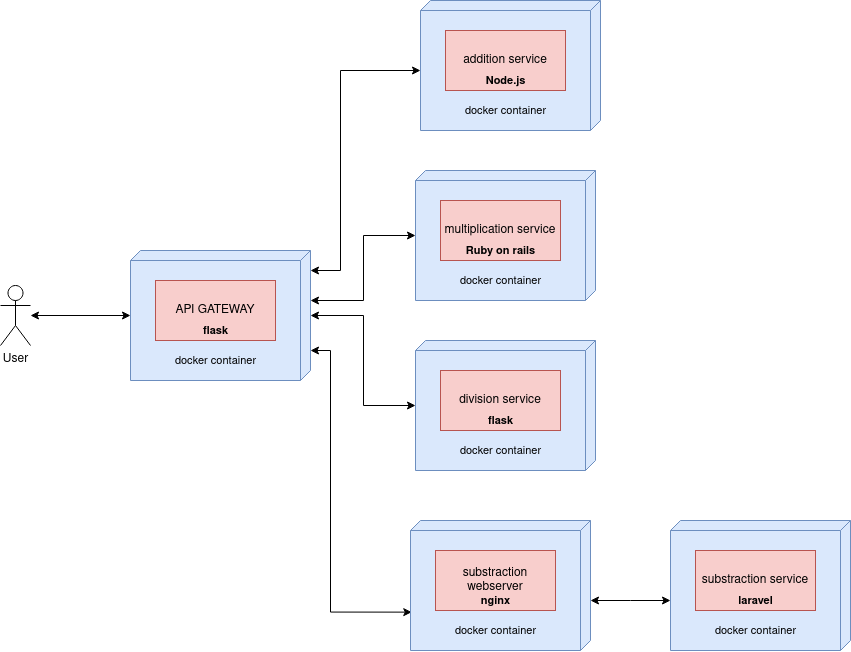

The diagram above was exported from draw.io. Its source (the exported page's mxGraphModel, read from the mxfile embedded in the PNG):
<mxGraphModel dx="1240" dy="643" grid="1" gridSize="10" guides="1" tooltips="1" connect="1" arrows="1" fold="1" page="1" pageScale="1" pageWidth="850" pageHeight="1100" math="0" shadow="0">
  <root>
    <mxCell id="0" />
    <mxCell id="1" parent="0" />
    <mxCell id="lcm2wDHrnAUj0LlOlnTB-47" style="edgeStyle=orthogonalEdgeStyle;rounded=0;orthogonalLoop=1;jettySize=auto;html=1;fontSize=11;startArrow=classic;startFill=1;" edge="1" parent="1" source="lcm2wDHrnAUj0LlOlnTB-6" target="lcm2wDHrnAUj0LlOlnTB-10">
      <mxGeometry relative="1" as="geometry" />
    </mxCell>
    <mxCell id="lcm2wDHrnAUj0LlOlnTB-6" value="User" style="shape=umlActor;verticalLabelPosition=bottom;labelBackgroundColor=#ffffff;verticalAlign=top;html=1;" vertex="1" parent="1">
      <mxGeometry x="40" y="345" width="30" height="60" as="geometry" />
    </mxCell>
    <mxCell id="lcm2wDHrnAUj0LlOlnTB-42" style="edgeStyle=orthogonalEdgeStyle;rounded=0;orthogonalLoop=1;jettySize=auto;html=1;entryX=0;entryY=0;entryDx=70;entryDy=180;entryPerimeter=0;fontSize=11;startArrow=classic;startFill=1;" edge="1" parent="1" source="lcm2wDHrnAUj0LlOlnTB-10" target="lcm2wDHrnAUj0LlOlnTB-16">
      <mxGeometry relative="1" as="geometry">
        <Array as="points">
          <mxPoint x="380" y="330" />
          <mxPoint x="380" y="130" />
        </Array>
      </mxGeometry>
    </mxCell>
    <mxCell id="lcm2wDHrnAUj0LlOlnTB-43" style="edgeStyle=orthogonalEdgeStyle;rounded=0;orthogonalLoop=1;jettySize=auto;html=1;fontSize=11;startArrow=classic;startFill=1;" edge="1" parent="1" source="lcm2wDHrnAUj0LlOlnTB-10" target="lcm2wDHrnAUj0LlOlnTB-20">
      <mxGeometry relative="1" as="geometry">
        <Array as="points">
          <mxPoint x="403" y="360" />
          <mxPoint x="403" y="295" />
        </Array>
      </mxGeometry>
    </mxCell>
    <mxCell id="lcm2wDHrnAUj0LlOlnTB-44" style="edgeStyle=orthogonalEdgeStyle;rounded=0;orthogonalLoop=1;jettySize=auto;html=1;fontSize=11;startArrow=classic;startFill=1;" edge="1" parent="1" source="lcm2wDHrnAUj0LlOlnTB-10" target="lcm2wDHrnAUj0LlOlnTB-24">
      <mxGeometry relative="1" as="geometry">
        <Array as="points">
          <mxPoint x="403" y="375" />
          <mxPoint x="403" y="465" />
        </Array>
      </mxGeometry>
    </mxCell>
    <mxCell id="lcm2wDHrnAUj0LlOlnTB-10" value="" style="verticalAlign=top;align=left;spacingTop=8;spacingLeft=2;spacingRight=12;shape=cube;size=10;direction=south;fontStyle=4;html=1;fillColor=#dae8fc;strokeColor=#6c8ebf;" vertex="1" parent="1">
      <mxGeometry x="170" y="310" width="180" height="130" as="geometry" />
    </mxCell>
    <mxCell id="lcm2wDHrnAUj0LlOlnTB-7" value="API GATEWAY" style="rounded=0;whiteSpace=wrap;html=1;fillColor=#f8cecc;strokeColor=#b85450;" vertex="1" parent="1">
      <mxGeometry x="195" y="340" width="120" height="60" as="geometry" />
    </mxCell>
    <mxCell id="lcm2wDHrnAUj0LlOlnTB-14" value="flask" style="text;html=1;align=center;verticalAlign=middle;resizable=0;points=[];autosize=1;fontSize=11;fontStyle=1" vertex="1" parent="1">
      <mxGeometry x="235" y="380" width="40" height="20" as="geometry" />
    </mxCell>
    <mxCell id="lcm2wDHrnAUj0LlOlnTB-45" style="edgeStyle=orthogonalEdgeStyle;rounded=0;orthogonalLoop=1;jettySize=auto;html=1;entryX=0.705;entryY=0.993;entryDx=0;entryDy=0;entryPerimeter=0;fontSize=11;startArrow=classic;startFill=1;" edge="1" parent="1" source="lcm2wDHrnAUj0LlOlnTB-10" target="lcm2wDHrnAUj0LlOlnTB-28">
      <mxGeometry relative="1" as="geometry">
        <Array as="points">
          <mxPoint x="370" y="410" />
          <mxPoint x="370" y="672" />
        </Array>
      </mxGeometry>
    </mxCell>
    <mxCell id="lcm2wDHrnAUj0LlOlnTB-15" value="docker container" style="text;html=1;strokeColor=none;fillColor=none;align=center;verticalAlign=middle;whiteSpace=wrap;rounded=0;fontSize=11;" vertex="1" parent="1">
      <mxGeometry x="207.5" y="410" width="95" height="20" as="geometry" />
    </mxCell>
    <mxCell id="lcm2wDHrnAUj0LlOlnTB-16" value="" style="verticalAlign=top;align=left;spacingTop=8;spacingLeft=2;spacingRight=12;shape=cube;size=10;direction=south;fontStyle=4;html=1;fillColor=#dae8fc;strokeColor=#6c8ebf;" vertex="1" parent="1">
      <mxGeometry x="460" y="60" width="180" height="130" as="geometry" />
    </mxCell>
    <mxCell id="lcm2wDHrnAUj0LlOlnTB-17" value="addition service" style="rounded=0;whiteSpace=wrap;html=1;fillColor=#f8cecc;strokeColor=#b85450;" vertex="1" parent="1">
      <mxGeometry x="485" y="90" width="120" height="60" as="geometry" />
    </mxCell>
    <mxCell id="lcm2wDHrnAUj0LlOlnTB-18" value="Node.js" style="text;html=1;align=center;verticalAlign=middle;resizable=0;points=[];autosize=1;fontSize=11;fontStyle=1" vertex="1" parent="1">
      <mxGeometry x="515" y="130" width="60" height="20" as="geometry" />
    </mxCell>
    <mxCell id="lcm2wDHrnAUj0LlOlnTB-19" value="docker container" style="text;html=1;strokeColor=none;fillColor=none;align=center;verticalAlign=middle;whiteSpace=wrap;rounded=0;fontSize=11;" vertex="1" parent="1">
      <mxGeometry x="497.5" y="160" width="95" height="20" as="geometry" />
    </mxCell>
    <mxCell id="lcm2wDHrnAUj0LlOlnTB-20" value="" style="verticalAlign=top;align=left;spacingTop=8;spacingLeft=2;spacingRight=12;shape=cube;size=10;direction=south;fontStyle=4;html=1;fillColor=#dae8fc;strokeColor=#6c8ebf;" vertex="1" parent="1">
      <mxGeometry x="455" y="230" width="180" height="130" as="geometry" />
    </mxCell>
    <mxCell id="lcm2wDHrnAUj0LlOlnTB-21" value="multiplication service" style="rounded=0;whiteSpace=wrap;html=1;fillColor=#f8cecc;strokeColor=#b85450;" vertex="1" parent="1">
      <mxGeometry x="480" y="260" width="120" height="60" as="geometry" />
    </mxCell>
    <mxCell id="lcm2wDHrnAUj0LlOlnTB-22" value="Ruby on rails" style="text;html=1;align=center;verticalAlign=middle;resizable=0;points=[];autosize=1;fontSize=11;fontStyle=1" vertex="1" parent="1">
      <mxGeometry x="500" y="300" width="80" height="20" as="geometry" />
    </mxCell>
    <mxCell id="lcm2wDHrnAUj0LlOlnTB-23" value="docker container" style="text;html=1;strokeColor=none;fillColor=none;align=center;verticalAlign=middle;whiteSpace=wrap;rounded=0;fontSize=11;" vertex="1" parent="1">
      <mxGeometry x="492.5" y="330" width="95" height="20" as="geometry" />
    </mxCell>
    <mxCell id="lcm2wDHrnAUj0LlOlnTB-24" value="" style="verticalAlign=top;align=left;spacingTop=8;spacingLeft=2;spacingRight=12;shape=cube;size=10;direction=south;fontStyle=4;html=1;fillColor=#dae8fc;strokeColor=#6c8ebf;" vertex="1" parent="1">
      <mxGeometry x="455" y="400" width="180" height="130" as="geometry" />
    </mxCell>
    <mxCell id="lcm2wDHrnAUj0LlOlnTB-25" value="division service" style="rounded=0;whiteSpace=wrap;html=1;fillColor=#f8cecc;strokeColor=#b85450;" vertex="1" parent="1">
      <mxGeometry x="480" y="430" width="120" height="60" as="geometry" />
    </mxCell>
    <mxCell id="lcm2wDHrnAUj0LlOlnTB-26" value="flask" style="text;html=1;align=center;verticalAlign=middle;resizable=0;points=[];autosize=1;fontSize=11;fontStyle=1" vertex="1" parent="1">
      <mxGeometry x="520" y="470" width="40" height="20" as="geometry" />
    </mxCell>
    <mxCell id="lcm2wDHrnAUj0LlOlnTB-27" value="docker container" style="text;html=1;strokeColor=none;fillColor=none;align=center;verticalAlign=middle;whiteSpace=wrap;rounded=0;fontSize=11;" vertex="1" parent="1">
      <mxGeometry x="492.5" y="500" width="95" height="20" as="geometry" />
    </mxCell>
    <mxCell id="lcm2wDHrnAUj0LlOlnTB-46" style="edgeStyle=orthogonalEdgeStyle;rounded=0;orthogonalLoop=1;jettySize=auto;html=1;fontSize=11;startArrow=classic;startFill=1;" edge="1" parent="1" source="lcm2wDHrnAUj0LlOlnTB-28" target="lcm2wDHrnAUj0LlOlnTB-32">
      <mxGeometry relative="1" as="geometry">
        <Array as="points">
          <mxPoint x="670" y="660" />
          <mxPoint x="670" y="660" />
        </Array>
      </mxGeometry>
    </mxCell>
    <mxCell id="lcm2wDHrnAUj0LlOlnTB-28" value="" style="verticalAlign=top;align=left;spacingTop=8;spacingLeft=2;spacingRight=12;shape=cube;size=10;direction=south;fontStyle=4;html=1;fillColor=#dae8fc;strokeColor=#6c8ebf;" vertex="1" parent="1">
      <mxGeometry x="450" y="580" width="180" height="130" as="geometry" />
    </mxCell>
    <mxCell id="lcm2wDHrnAUj0LlOlnTB-29" value="substraction webserver" style="rounded=0;whiteSpace=wrap;html=1;fillColor=#f8cecc;strokeColor=#b85450;" vertex="1" parent="1">
      <mxGeometry x="475" y="610" width="120" height="60" as="geometry" />
    </mxCell>
    <mxCell id="lcm2wDHrnAUj0LlOlnTB-30" value="nginx" style="text;html=1;align=center;verticalAlign=middle;resizable=0;points=[];autosize=1;fontSize=11;fontStyle=1" vertex="1" parent="1">
      <mxGeometry x="515" y="650" width="40" height="20" as="geometry" />
    </mxCell>
    <mxCell id="lcm2wDHrnAUj0LlOlnTB-31" value="docker container" style="text;html=1;strokeColor=none;fillColor=none;align=center;verticalAlign=middle;whiteSpace=wrap;rounded=0;fontSize=11;" vertex="1" parent="1">
      <mxGeometry x="487.5" y="680" width="95" height="20" as="geometry" />
    </mxCell>
    <mxCell id="lcm2wDHrnAUj0LlOlnTB-32" value="" style="verticalAlign=top;align=left;spacingTop=8;spacingLeft=2;spacingRight=12;shape=cube;size=10;direction=south;fontStyle=4;html=1;fillColor=#dae8fc;strokeColor=#6c8ebf;" vertex="1" parent="1">
      <mxGeometry x="710" y="580" width="180" height="130" as="geometry" />
    </mxCell>
    <mxCell id="lcm2wDHrnAUj0LlOlnTB-33" value="substraction service" style="rounded=0;whiteSpace=wrap;html=1;fillColor=#f8cecc;strokeColor=#b85450;" vertex="1" parent="1">
      <mxGeometry x="735" y="610" width="120" height="60" as="geometry" />
    </mxCell>
    <mxCell id="lcm2wDHrnAUj0LlOlnTB-34" value="laravel" style="text;html=1;align=center;verticalAlign=middle;resizable=0;points=[];autosize=1;fontSize=11;fontStyle=1" vertex="1" parent="1">
      <mxGeometry x="770" y="650" width="50" height="20" as="geometry" />
    </mxCell>
    <mxCell id="lcm2wDHrnAUj0LlOlnTB-35" value="docker container" style="text;html=1;strokeColor=none;fillColor=none;align=center;verticalAlign=middle;whiteSpace=wrap;rounded=0;fontSize=11;" vertex="1" parent="1">
      <mxGeometry x="747.5" y="680" width="95" height="20" as="geometry" />
    </mxCell>
  </root>
</mxGraphModel>